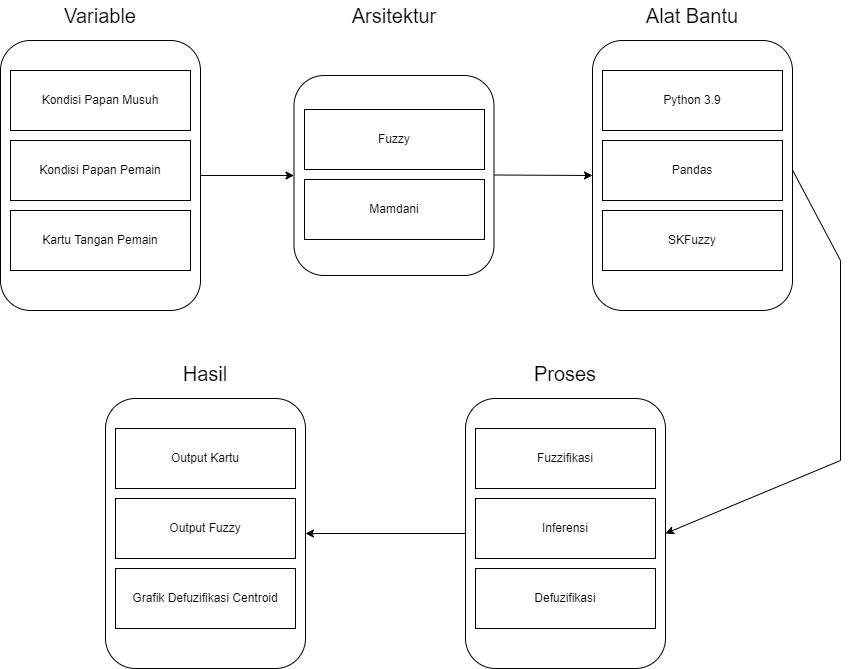

The diagram above was exported from draw.io. Its source (the exported page's mxGraphModel, read from the mxfile embedded in the PNG):
<mxGraphModel dx="868" dy="450" grid="1" gridSize="10" guides="1" tooltips="1" connect="1" arrows="1" fold="1" page="1" pageScale="1" pageWidth="827" pageHeight="1169" math="0" shadow="0">
  <root>
    <mxCell id="0" />
    <mxCell id="1" parent="0" />
    <mxCell id="c7emhRIC3nc9gLVqNPeL-1" value="" style="rounded=1;whiteSpace=wrap;html=1;" vertex="1" parent="1">
      <mxGeometry x="120" y="80" width="200" height="270" as="geometry" />
    </mxCell>
    <mxCell id="c7emhRIC3nc9gLVqNPeL-2" value="Kondisi Papan Musuh" style="rounded=0;whiteSpace=wrap;html=1;" vertex="1" parent="1">
      <mxGeometry x="130" y="110" width="180" height="60" as="geometry" />
    </mxCell>
    <mxCell id="c7emhRIC3nc9gLVqNPeL-3" value="Kondisi Papan Pemain" style="rounded=0;whiteSpace=wrap;html=1;" vertex="1" parent="1">
      <mxGeometry x="130" y="180" width="180" height="60" as="geometry" />
    </mxCell>
    <mxCell id="c7emhRIC3nc9gLVqNPeL-4" value="Kartu Tangan Pemain" style="rounded=0;whiteSpace=wrap;html=1;" vertex="1" parent="1">
      <mxGeometry x="130" y="250" width="180" height="60" as="geometry" />
    </mxCell>
    <mxCell id="c7emhRIC3nc9gLVqNPeL-5" value="Variable" style="text;html=1;strokeColor=none;fillColor=none;align=center;verticalAlign=middle;whiteSpace=wrap;rounded=0;fontSize=20;" vertex="1" parent="1">
      <mxGeometry x="165" y="40" width="110" height="30" as="geometry" />
    </mxCell>
    <mxCell id="c7emhRIC3nc9gLVqNPeL-6" value="" style="rounded=1;whiteSpace=wrap;html=1;" vertex="1" parent="1">
      <mxGeometry x="413.5" y="115" width="200" height="200" as="geometry" />
    </mxCell>
    <mxCell id="c7emhRIC3nc9gLVqNPeL-7" value="Fuzzy" style="rounded=0;whiteSpace=wrap;html=1;" vertex="1" parent="1">
      <mxGeometry x="424" y="149" width="180" height="60" as="geometry" />
    </mxCell>
    <mxCell id="c7emhRIC3nc9gLVqNPeL-8" value="Mamdani" style="rounded=0;whiteSpace=wrap;html=1;" vertex="1" parent="1">
      <mxGeometry x="424" y="219" width="180" height="60" as="geometry" />
    </mxCell>
    <mxCell id="c7emhRIC3nc9gLVqNPeL-10" value="Arsitektur" style="text;html=1;strokeColor=none;fillColor=none;align=center;verticalAlign=middle;whiteSpace=wrap;rounded=0;fontSize=20;" vertex="1" parent="1">
      <mxGeometry x="459" y="40" width="110" height="30" as="geometry" />
    </mxCell>
    <mxCell id="c7emhRIC3nc9gLVqNPeL-11" value="" style="endArrow=classic;html=1;rounded=0;fontSize=20;exitX=1;exitY=0.5;exitDx=0;exitDy=0;entryX=0;entryY=0.5;entryDx=0;entryDy=0;" edge="1" parent="1" source="c7emhRIC3nc9gLVqNPeL-1" target="c7emhRIC3nc9gLVqNPeL-6">
      <mxGeometry width="50" height="50" relative="1" as="geometry">
        <mxPoint x="390" y="260" as="sourcePoint" />
        <mxPoint x="410" y="215" as="targetPoint" />
      </mxGeometry>
    </mxCell>
    <mxCell id="c7emhRIC3nc9gLVqNPeL-12" value="" style="rounded=1;whiteSpace=wrap;html=1;" vertex="1" parent="1">
      <mxGeometry x="712" y="80" width="200" height="270" as="geometry" />
    </mxCell>
    <mxCell id="c7emhRIC3nc9gLVqNPeL-13" value="Python 3.9" style="rounded=0;whiteSpace=wrap;html=1;" vertex="1" parent="1">
      <mxGeometry x="722" y="110" width="180" height="60" as="geometry" />
    </mxCell>
    <mxCell id="c7emhRIC3nc9gLVqNPeL-14" value="Pandas" style="rounded=0;whiteSpace=wrap;html=1;" vertex="1" parent="1">
      <mxGeometry x="722" y="180" width="180" height="60" as="geometry" />
    </mxCell>
    <mxCell id="c7emhRIC3nc9gLVqNPeL-15" value="SKFuzzy" style="rounded=0;whiteSpace=wrap;html=1;" vertex="1" parent="1">
      <mxGeometry x="722" y="250" width="180" height="60" as="geometry" />
    </mxCell>
    <mxCell id="c7emhRIC3nc9gLVqNPeL-16" value="Alat Bantu" style="text;html=1;strokeColor=none;fillColor=none;align=center;verticalAlign=middle;whiteSpace=wrap;rounded=0;fontSize=20;" vertex="1" parent="1">
      <mxGeometry x="757" y="40" width="110" height="30" as="geometry" />
    </mxCell>
    <mxCell id="c7emhRIC3nc9gLVqNPeL-17" value="" style="endArrow=classic;html=1;rounded=0;fontSize=20;exitX=1;exitY=0.5;exitDx=0;exitDy=0;entryX=0;entryY=0.5;entryDx=0;entryDy=0;" edge="1" parent="1" target="c7emhRIC3nc9gLVqNPeL-12">
      <mxGeometry width="50" height="50" relative="1" as="geometry">
        <mxPoint x="614" y="214.5" as="sourcePoint" />
        <mxPoint x="704" y="214.5" as="targetPoint" />
      </mxGeometry>
    </mxCell>
    <mxCell id="c7emhRIC3nc9gLVqNPeL-18" value="" style="rounded=1;whiteSpace=wrap;html=1;" vertex="1" parent="1">
      <mxGeometry x="585" y="438" width="200" height="270" as="geometry" />
    </mxCell>
    <mxCell id="c7emhRIC3nc9gLVqNPeL-19" value="Fuzzifikasi" style="rounded=0;whiteSpace=wrap;html=1;" vertex="1" parent="1">
      <mxGeometry x="595" y="468" width="180" height="60" as="geometry" />
    </mxCell>
    <mxCell id="c7emhRIC3nc9gLVqNPeL-20" value="Inferensi" style="rounded=0;whiteSpace=wrap;html=1;" vertex="1" parent="1">
      <mxGeometry x="595" y="538" width="180" height="60" as="geometry" />
    </mxCell>
    <mxCell id="c7emhRIC3nc9gLVqNPeL-21" value="Defuzifikasi" style="rounded=0;whiteSpace=wrap;html=1;" vertex="1" parent="1">
      <mxGeometry x="595" y="608" width="180" height="60" as="geometry" />
    </mxCell>
    <mxCell id="c7emhRIC3nc9gLVqNPeL-22" value="Proses" style="text;html=1;strokeColor=none;fillColor=none;align=center;verticalAlign=middle;whiteSpace=wrap;rounded=0;fontSize=20;" vertex="1" parent="1">
      <mxGeometry x="630" y="398" width="110" height="30" as="geometry" />
    </mxCell>
    <mxCell id="c7emhRIC3nc9gLVqNPeL-23" value="" style="endArrow=classic;html=1;rounded=0;fontSize=20;exitX=1;exitY=0.5;exitDx=0;exitDy=0;entryX=1;entryY=0.5;entryDx=0;entryDy=0;" edge="1" parent="1" target="c7emhRIC3nc9gLVqNPeL-18">
      <mxGeometry width="50" height="50" relative="1" as="geometry">
        <mxPoint x="912" y="209.5" as="sourcePoint" />
        <mxPoint x="1030" y="510" as="targetPoint" />
        <Array as="points">
          <mxPoint x="960" y="300" />
          <mxPoint x="960" y="500" />
        </Array>
      </mxGeometry>
    </mxCell>
    <mxCell id="c7emhRIC3nc9gLVqNPeL-24" value="" style="rounded=1;whiteSpace=wrap;html=1;" vertex="1" parent="1">
      <mxGeometry x="225" y="438" width="200" height="270" as="geometry" />
    </mxCell>
    <mxCell id="c7emhRIC3nc9gLVqNPeL-25" value="Output Kartu" style="rounded=0;whiteSpace=wrap;html=1;" vertex="1" parent="1">
      <mxGeometry x="235" y="468" width="180" height="60" as="geometry" />
    </mxCell>
    <mxCell id="c7emhRIC3nc9gLVqNPeL-26" value="Output Fuzzy" style="rounded=0;whiteSpace=wrap;html=1;" vertex="1" parent="1">
      <mxGeometry x="235" y="538" width="180" height="60" as="geometry" />
    </mxCell>
    <mxCell id="c7emhRIC3nc9gLVqNPeL-27" value="Grafik Defuzifikasi Centroid" style="rounded=0;whiteSpace=wrap;html=1;" vertex="1" parent="1">
      <mxGeometry x="235" y="608" width="180" height="60" as="geometry" />
    </mxCell>
    <mxCell id="c7emhRIC3nc9gLVqNPeL-28" value="Hasil" style="text;html=1;strokeColor=none;fillColor=none;align=center;verticalAlign=middle;whiteSpace=wrap;rounded=0;fontSize=20;" vertex="1" parent="1">
      <mxGeometry x="270" y="398" width="110" height="30" as="geometry" />
    </mxCell>
    <mxCell id="c7emhRIC3nc9gLVqNPeL-29" value="" style="endArrow=classic;html=1;rounded=0;fontSize=20;exitX=0;exitY=0.5;exitDx=0;exitDy=0;entryX=1;entryY=0.5;entryDx=0;entryDy=0;" edge="1" parent="1" source="c7emhRIC3nc9gLVqNPeL-18" target="c7emhRIC3nc9gLVqNPeL-24">
      <mxGeometry width="50" height="50" relative="1" as="geometry">
        <mxPoint x="455" y="572.5" as="sourcePoint" />
        <mxPoint x="553" y="573" as="targetPoint" />
      </mxGeometry>
    </mxCell>
  </root>
</mxGraphModel>